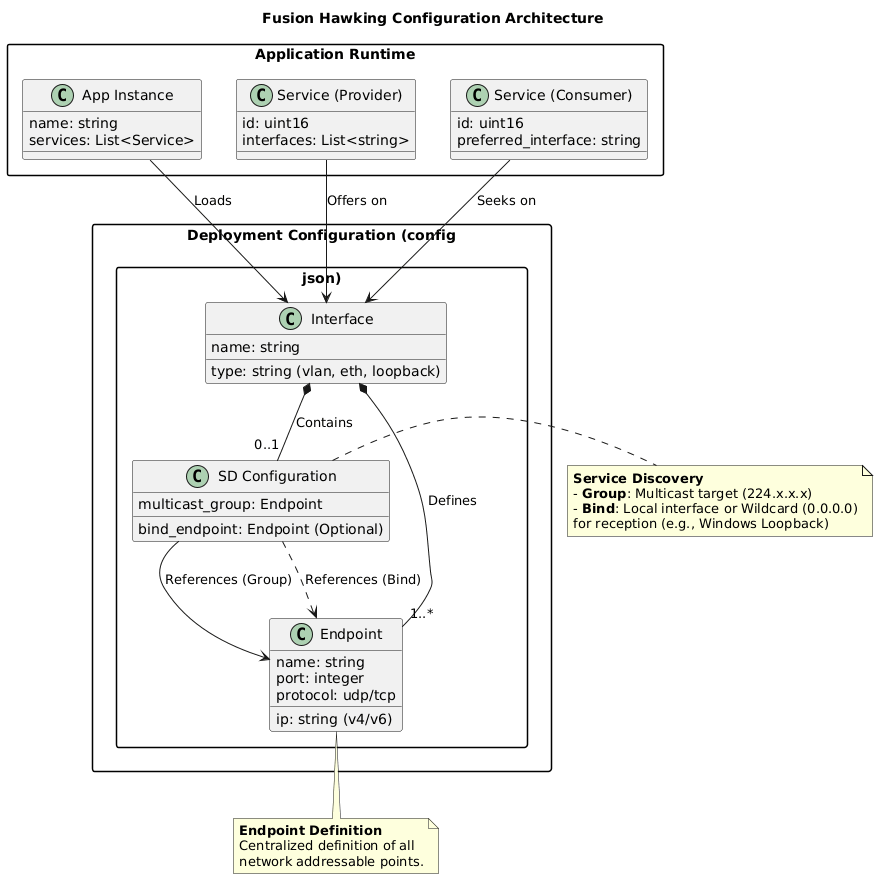

The diagram above was rendered by PlantUML. Its source (embedded in the PNG):
@startuml
skinparam componentStyle uml2
skinparam packageStyle rectangle

title Fusion Hawking Configuration Architecture

package "Deployment Configuration (config.json)" {
    class "Interface" as Iface {
        name: string
        type: string (vlan, eth, loopback)
    }

    class "Endpoint" as Ep {
        name: string
        ip: string (v4/v6)
        port: integer
        protocol: udp/tcp
    }

    class "SD Configuration" as SdCfg {
        multicast_group: Endpoint
        bind_endpoint: Endpoint (Optional)
    }

    Iface *-- "1..*" Ep : Defines
    Iface *-- "0..1" SdCfg : Contains
    SdCfg --> Ep : References (Group)
    SdCfg ..> Ep : References (Bind)
}

package "Application Runtime" {
    class "App Instance" as AppInst {
        name: string
        services: List<Service>
    }

    class "Service (Provider)" as SvcProv {
        id: uint16
        interfaces: List<string>
    }

    class "Service (Consumer)" as SvcCons {
        id: uint16
        preferred_interface: string
    }

    AppInst --> Iface : Loads
    SvcProv --> Iface : Offers on
    SvcCons --> Iface : Seeks on
}

note right of SdCfg
  **Service Discovery**
  - **Group**: Multicast target (224.x.x.x)
  - **Bind**: Local interface or Wildcard (0.0.0.0)
  for reception (e.g., Windows Loopback)
end note

note bottom of Ep
  **Endpoint Definition**
  Centralized definition of all
  network addressable points.
end note
@enduml